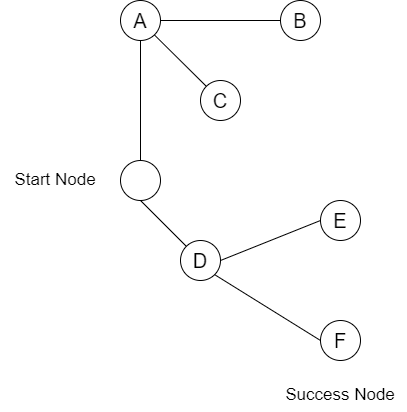

The diagram above was exported from draw.io. Its source (the exported page's mxGraphModel, read from the mxfile embedded in the PNG):
<mxGraphModel dx="473" dy="390" grid="1" gridSize="10" guides="1" tooltips="1" connect="1" arrows="1" fold="1" page="1" pageScale="1" pageWidth="850" pageHeight="1100" math="0" shadow="0">
  <root>
    <mxCell id="0" />
    <mxCell id="1" parent="0" />
    <mxCell id="11" style="edgeStyle=none;html=1;exitX=1;exitY=0.5;exitDx=0;exitDy=0;entryX=0;entryY=0.5;entryDx=0;entryDy=0;endArrow=none;endFill=0;" edge="1" parent="1" source="2" target="3">
      <mxGeometry relative="1" as="geometry" />
    </mxCell>
    <mxCell id="12" style="edgeStyle=none;html=1;exitX=1;exitY=1;exitDx=0;exitDy=0;entryX=0;entryY=0;entryDx=0;entryDy=0;endArrow=none;endFill=0;" edge="1" parent="1" source="2" target="4">
      <mxGeometry relative="1" as="geometry" />
    </mxCell>
    <mxCell id="2" value="A" style="ellipse;whiteSpace=wrap;html=1;aspect=fixed;fillColor=none;fontSize=20;" vertex="1" parent="1">
      <mxGeometry x="200" y="80" width="40" height="40" as="geometry" />
    </mxCell>
    <mxCell id="3" value="B" style="ellipse;whiteSpace=wrap;html=1;aspect=fixed;fillColor=none;fontSize=20;" vertex="1" parent="1">
      <mxGeometry x="360" y="80" width="40" height="40" as="geometry" />
    </mxCell>
    <mxCell id="4" value="C" style="ellipse;whiteSpace=wrap;html=1;aspect=fixed;fillColor=none;fontSize=20;" vertex="1" parent="1">
      <mxGeometry x="280" y="160" width="40" height="40" as="geometry" />
    </mxCell>
    <mxCell id="10" style="edgeStyle=none;html=1;exitX=0.5;exitY=0;exitDx=0;exitDy=0;entryX=0.5;entryY=1;entryDx=0;entryDy=0;endArrow=none;endFill=0;" edge="1" parent="1" source="5" target="2">
      <mxGeometry relative="1" as="geometry" />
    </mxCell>
    <mxCell id="13" style="edgeStyle=none;html=1;exitX=0.5;exitY=1;exitDx=0;exitDy=0;entryX=0;entryY=0;entryDx=0;entryDy=0;endArrow=none;endFill=0;" edge="1" parent="1" source="5" target="6">
      <mxGeometry relative="1" as="geometry" />
    </mxCell>
    <mxCell id="5" value="" style="ellipse;whiteSpace=wrap;html=1;aspect=fixed;fillColor=none;fontSize=20;" vertex="1" parent="1">
      <mxGeometry x="200" y="240" width="40" height="40" as="geometry" />
    </mxCell>
    <mxCell id="14" style="edgeStyle=none;html=1;exitX=1;exitY=0.5;exitDx=0;exitDy=0;entryX=0;entryY=0.5;entryDx=0;entryDy=0;endArrow=none;endFill=0;" edge="1" parent="1" source="6" target="7">
      <mxGeometry relative="1" as="geometry" />
    </mxCell>
    <mxCell id="15" style="edgeStyle=none;html=1;exitX=1;exitY=1;exitDx=0;exitDy=0;entryX=0;entryY=0.5;entryDx=0;entryDy=0;endArrow=none;endFill=0;" edge="1" parent="1" source="6" target="8">
      <mxGeometry relative="1" as="geometry" />
    </mxCell>
    <mxCell id="6" value="D" style="ellipse;whiteSpace=wrap;html=1;aspect=fixed;fillColor=none;fontSize=20;" vertex="1" parent="1">
      <mxGeometry x="260" y="320" width="40" height="40" as="geometry" />
    </mxCell>
    <mxCell id="7" value="E" style="ellipse;whiteSpace=wrap;html=1;aspect=fixed;fillColor=none;fontSize=20;" vertex="1" parent="1">
      <mxGeometry x="400" y="280" width="40" height="40" as="geometry" />
    </mxCell>
    <mxCell id="8" value="F" style="ellipse;whiteSpace=wrap;html=1;aspect=fixed;fillColor=none;fontSize=20;" vertex="1" parent="1">
      <mxGeometry x="400" y="400" width="40" height="40" as="geometry" />
    </mxCell>
    <mxCell id="16" value="Start Node" style="text;html=1;strokeColor=none;fillColor=none;align=center;verticalAlign=middle;whiteSpace=wrap;rounded=0;fontSize=17;" vertex="1" parent="1">
      <mxGeometry x="80" y="245" width="110" height="30" as="geometry" />
    </mxCell>
    <mxCell id="17" value="Success Node" style="text;html=1;strokeColor=none;fillColor=none;align=center;verticalAlign=middle;whiteSpace=wrap;rounded=0;fontSize=17;" vertex="1" parent="1">
      <mxGeometry x="355" y="460" width="130" height="30" as="geometry" />
    </mxCell>
  </root>
</mxGraphModel>